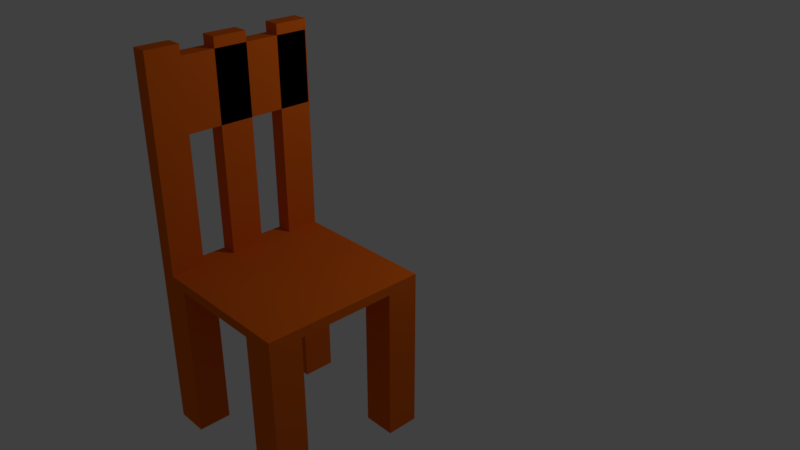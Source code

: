 # Source: PRIYAMshah_CHAIR.blend  (saved by Blender 2.78.0; exported with 4.5.12 LTS)
import bpy
from mathutils import Matrix  # noqa: F401  (used for matrix-valued properties, if any)

bpy.ops.wm.read_factory_settings(use_empty=True)
scene = bpy.context.scene
scene.name = 'Scene'

# ---- collections
col_collection_1 = bpy.data.collections.new('Collection 1'); scene.collection.children.link(col_collection_1)

# ---- materials (node trees are filled in below, after node groups)
mat_material = bpy.data.materials.new('Material')
mat_material.alpha_threshold = 0.0
mat_material.use_transparent_shadow = False
mat_material.diffuse_color = (0.8, 0.1397, 0.008419, 1.0)
mat_material.specular_color = (1.0, 0.08598, 0.001032)
mat_material.roughness = 0.5
mat_material.line_color = (0.0, 0.0, 0.0, 1.0)

# ---- material node trees

# ---- world
world_world = bpy.data.worlds.new('World'); scene.world = world_world
world_world.color = (0.05088, 0.05088, 0.05088)
world_world.use_sun_shadow = False
world_world.sun_shadow_jitter_overblur = 0.0
world_world.cycles.sampling_method = 'MANUAL'

# ---- cameras
cam_camera = bpy.data.cameras.new('Camera')
cam_camera.clip_end = 100.0
cam_camera.lens = 35.0
cam_camera.sensor_width = 32.0
cam_camera.sensor_height = 18.0
cam_camera.ortho_scale = 7.314
cam_camera.dof.focus_distance = 0.0
cam_camera.dof.aperture_fstop = 128.0

# ---- lights
light_lamp = bpy.data.lights.new('Lamp', 'POINT')
light_lamp.transmission_factor = 0.0
light_lamp.cutoff_distance = 30.0
light_lamp.energy = 100.0
light_lamp.shadow_buffer_clip_start = 1.001
light_lamp.shadow_soft_size = 0.1
light_lamp.shadow_maximum_resolution = 0.006
light_lamp.use_absolute_resolution = True

# ---- meshes
me_cube = bpy.data.meshes.new('Cube')
me_cube.from_pydata([(1.0, 1.0, -1.0), (1.0, -1.0, -1.0), (-1.0, -1.0, -1.0), (-1.0, 1.0, -1.0), (1.0, 1.0, 1.0), (1.0, -1.0, 1.0), (-1.0, -1.0, 1.0), (-1.0, 1.0, 1.0), (1.0, 0.6, -1.0), (1.0, 0.2, -1.0), (1.0, -0.2, -1.0), (1.0, -0.6, -1.0), (-1.0, -0.6, -1.0), (-1.0, -0.2, -1.0), (-1.0, 0.2, -1.0), (-1.0, 0.6, -1.0), (1.0, 0.6, 1.0), (1.0, 0.2, 1.0), (1.0, -0.2, 1.0), (1.0, -0.6, 1.0), (-1.0, -0.6, 1.0), (-1.0, -0.2, 1.0), (-1.0, 0.2, 1.0), (-1.0, 0.6, 1.0), (0.6, 1.0, -1.0), (0.2, 1.0, -1.0), (-0.2, 1.0, -1.0), (-0.6, 1.0, -1.0), (0.6, -1.0, -1.0), (0.2, -1.0, -1.0), (-0.2, -1.0, -1.0), (-0.6, -1.0, -1.0), (0.6, 1.0, 1.0), (0.2, 1.0, 1.0), (-0.2, 1.0, 1.0), (-0.6, 1.0, 1.0), (0.6, -1.0, 1.0), (0.2, -1.0, 1.0), (-0.2, -1.0, 1.0), (-0.6, -1.0, 1.0), (-0.6, 0.6, 1.0), (-0.2, 0.6, 1.0), (0.2, 0.6, 1.0), (0.6, 0.6, 1.0), (-0.6, 0.2, 1.0), (-0.2, 0.2, 1.0), (0.2, 0.2, 1.0), (0.6, 0.2, 1.0), (-0.6, -0.2, 1.0), (-0.2, -0.2, 1.0), (0.2, -0.2, 1.0), (0.6, -0.2, 1.0), (-0.6, -0.6, 1.0), (-0.2, -0.6, 1.0), (0.2, -0.6, 1.0), (0.6, -0.6, 1.0), (0.6, 0.6, -1.0), (0.2, 0.6, -1.0), (-0.2, 0.6, -1.0), (-0.6, 0.6, -1.0), (0.6, 0.2, -1.0), (0.2, 0.2, -1.0), (-0.2, 0.2, -1.0), (-0.6, 0.2, -1.0), (0.6, -0.2, -1.0), (0.2, -0.2, -1.0), (-0.2, -0.2, -1.0), (-0.6, -0.2, -1.0), (0.6, -0.6, -1.0), (0.2, -0.6, -1.0), (-0.2, -0.6, -1.0), (-0.6, -0.6, -1.0), (1.0, -0.6, -34.03), (1.0, -1.0, -34.03), (-0.6, 1.0, -34.03), (-1.0, 1.0, -34.03), (-0.6, -1.0, -34.03), (-1.0, -1.0, -34.03), (-1.0, 0.6, -34.03), (1.0, 1.0, -34.03), (1.0, 0.6, -34.03), (-1.0, -0.6, -34.03), (-0.6, 0.6, -34.03), (-0.6, -0.6, -34.03), (0.6, 1.0, -34.03), (0.6, -1.0, -34.03), (0.6, 0.6, -34.03), (0.6, -0.6, -34.03), (-0.8, 1.0, -1.0), (-0.8, -1.0, -1.0), (-0.8, 1.0, 1.0), (-0.8, -1.0, 1.0), (-0.8, 0.6, -1.0), (-0.8, 0.2, -1.0), (-0.8, -0.2, -1.0), (-0.8, -0.6, -1.0), (-0.8, 0.6, 1.0), (-0.8, 0.2, 1.0), (-0.8, -0.2, 1.0), (-0.8, -0.6, 1.0), (-0.8, 1.0, -34.03), (-0.8, -1.0, -34.03), (-0.8, 0.6, -34.03), (-0.8, -0.6, -34.03), (-0.8, 1.0, 45.05), (-1.0, 1.0, 45.05), (-0.8, -1.0, 45.05), (-1.0, -1.0, 45.05), (-1.0, 0.6, 45.05), (-1.0, -0.6, 45.05), (-1.0, -0.2, 45.05), (-1.0, 0.2, 45.05), (-0.8, 0.6, 45.05), (-0.8, 0.2, 45.05), (-0.8, -0.2, 45.05), (-0.8, -0.6, 45.05), (-0.8, -0.6, 28.2), (-0.8, -0.6, 42.89), (-0.8, -1.0, 42.89), (-0.8, -1.0, 28.2), (-1.0, -0.6, 28.2), (-1.0, -0.6, 42.89), (-1.0, -1.0, 42.89), (-1.0, -1.0, 28.2), (-0.8, -0.2, 27.68), (-0.8, -0.2, 42.36), (-1.0, -0.2, 42.36), (-1.0, -0.2, 27.68), (-1.0, 0.2, 42.36), (-1.0, 0.2, 27.68), (-0.8, 0.2, 27.68), (-0.8, 0.2, 42.36), (-1.0, 1.0, 27.01), (-1.0, 1.0, 41.69), (-0.8, 1.0, 41.69), (-0.8, 1.0, 27.01), (-0.8, 0.6, 41.69), (-0.8, 0.6, 27.01), (-1.0, 0.6, 41.69), (-1.0, 0.6, 27.01), (-0.8, 0.6, 41.69), (-0.8, 0.6, 27.01), (-1.0, 0.6, 41.69), (-1.0, 0.6, 27.01), (-1.0, 0.2, 42.36), (-1.0, 0.2, 27.68), (-0.8, 0.2, 27.68), (-0.8, 0.2, 42.36), (-0.8, 0.9864, 28.2), (-0.8, 0.9864, 42.89), (-1.0, 0.9864, 28.2), (-1.0, 0.9864, 42.89)], [], [(56, 24, 84, 86), (128, 126, 110, 111), (11, 19, 5, 1), (89, 91, 6, 2), (15, 23, 7, 3), (90, 88, 3, 7), (2, 6, 20, 12), (12, 20, 21, 13), (13, 21, 22, 14), (14, 22, 23, 15), (0, 4, 16, 8), (8, 16, 17, 9), (9, 17, 18, 10), (10, 18, 19, 11), (134, 133, 105, 104), (96, 23, 22, 97), (126, 125, 114, 110), (98, 21, 20, 99), (11, 1, 73, 72), (92, 93, 14, 15), (93, 94, 13, 14), (94, 95, 12, 13), (10, 11, 68, 64), (64, 68, 69, 65), (65, 69, 70, 66), (66, 70, 71, 67), (9, 10, 64, 60), (60, 64, 65, 61), (61, 65, 66, 62), (62, 66, 67, 63), (8, 9, 60, 56), (56, 60, 61, 57), (57, 61, 62, 58), (58, 62, 63, 59), (24, 0, 79, 84), (24, 56, 57, 25), (25, 57, 58, 26), (26, 58, 59, 27), (18, 51, 55, 19), (51, 50, 54, 55), (50, 49, 53, 54), (49, 48, 52, 53), (17, 47, 51, 18), (47, 46, 50, 51), (46, 45, 49, 50), (45, 44, 48, 49), (16, 43, 47, 17), (43, 42, 46, 47), (42, 41, 45, 46), (41, 40, 44, 45), (4, 32, 43, 16), (32, 33, 42, 43), (33, 34, 41, 42), (34, 35, 40, 41), (4, 0, 24, 32), (32, 24, 25, 33), (33, 25, 26, 34), (34, 26, 27, 35), (1, 5, 36, 28), (28, 36, 37, 29), (29, 37, 38, 30), (30, 38, 39, 31), (19, 55, 36, 5), (55, 54, 37, 36), (54, 53, 38, 37), (53, 52, 39, 38), (68, 11, 72, 87), (68, 28, 29, 69), (69, 29, 30, 70), (70, 30, 31, 71), (103, 101, 77, 81), (100, 102, 78, 75), (79, 80, 86, 84), (72, 73, 85, 87), (88, 27, 74, 100), (2, 12, 81, 77), (8, 56, 86, 80), (28, 68, 87, 85), (89, 2, 77, 101), (92, 15, 78, 102), (27, 59, 82, 74), (1, 28, 85, 73), (0, 8, 80, 79), (15, 3, 75, 78), (71, 31, 76, 83), (95, 71, 83, 103), (12, 95, 103, 81), (59, 92, 102, 82), (31, 89, 101, 76), (3, 88, 100, 75), (74, 82, 102, 100), (83, 76, 101, 103), (67, 71, 95, 94), (63, 67, 94, 93), (59, 63, 93, 92), (48, 98, 99, 52), (44, 97, 98, 48), (40, 96, 97, 44), (35, 90, 96, 40), (35, 27, 88, 90), (31, 39, 91, 89), (52, 99, 91, 39), (115, 109, 107, 106), (104, 105, 108, 112), (113, 111, 110, 114), (118, 117, 115, 106), (136, 134, 104, 112), (117, 121, 109, 115), (138, 136, 112, 108), (122, 118, 106, 107), (121, 122, 107, 109), (125, 131, 113, 114), (133, 138, 108, 105), (131, 128, 111, 113), (20, 6, 123, 120), (120, 123, 122, 121), (6, 91, 119, 123), (123, 119, 118, 122), (99, 20, 120, 116), (121, 117, 149, 151), (91, 99, 116, 119), (119, 116, 117, 118), (97, 22, 129, 130), (130, 129, 145, 146), (98, 97, 130, 124), (124, 130, 131, 125), (21, 98, 124, 127), (127, 124, 125, 126), (22, 21, 127, 129), (129, 127, 126, 128), (7, 23, 139, 132), (132, 139, 138, 133), (23, 96, 137, 139), (138, 139, 143, 142), (96, 90, 135, 137), (137, 135, 134, 136), (90, 7, 132, 135), (135, 132, 133, 134), (143, 141, 140, 142), (137, 136, 140, 141), (139, 137, 141, 143), (136, 138, 142, 140), (146, 145, 144, 147), (128, 131, 147, 144), (131, 130, 146, 147), (129, 128, 144, 145), (148, 150, 151, 149), (120, 121, 151, 150), (117, 116, 148, 149), (116, 120, 150, 148)])
me_cube.materials.append(mat_material)
me_cube.use_remesh_preserve_volume = False
me_cube.use_remesh_preserve_attributes = False
me_cube.use_mirror_vertex_groups = False
me_cube.update()

# ---- objects
ob_cube = bpy.data.objects.new('Cube', me_cube)
ob_lamp = bpy.data.objects.new('Lamp', light_lamp)
ob_camera = bpy.data.objects.new('Camera', cam_camera)

# ---- transforms, parenting, visibility, modifiers, constraints
ob_cube.location = (1.477, -1.328, 1.855)
ob_cube.scale = (1.0, 1.0, 0.05772)
ob_cube.lock_rotations_4d = False
ob_cube.empty_display_type = 'ARROWS'
ob_cube.lineart.crease_threshold = 0.0
ob_lamp.location = (4.076, 1.005, 5.904)
ob_lamp.rotation_euler = (0.6503, 0.05522, 1.866)
ob_lamp.lock_rotations_4d = False
ob_lamp.empty_display_type = 'ARROWS'
ob_lamp.color = (0.0, 0.0, 0.0, 0.0)
ob_lamp.lineart.crease_threshold = 0.0
ob_camera.location = (8.531, -6.276, 6.744)
ob_camera.rotation_euler = (1.109, 0.0, 0.8149)
ob_camera.scale = (2.46, 2.46, 2.46)
ob_camera.lock_rotations_4d = False
ob_camera.empty_display_type = 'ARROWS'
ob_camera.color = (0.0, 0.0, 0.0, 0.0)
ob_camera.display_type = 'WIRE'
ob_camera.lineart.crease_threshold = 0.0

# ---- collection membership
col_collection_1.objects.link(ob_cube)
col_collection_1.objects.link(ob_lamp)
col_collection_1.objects.link(ob_camera)

# ---- scene / render settings (as saved in the file)
scene.camera = ob_camera
scene.frame_start = 1; scene.frame_end = 250; scene.frame_set(1)
scene.render.engine = 'BLENDER_EEVEE_NEXT'
scene.render.image_settings.file_format = 'JPEG'
scene.render.resolution_percentage = 50
scene.render.dither_intensity = 0.0
scene.cycles.use_denoising = False
scene.cycles.samples = 128
scene.cycles.sampling_pattern = 'TABULATED_SOBOL'
scene.cycles.light_sampling_threshold = 0.0
scene.cycles.use_adaptive_sampling = False
scene.cycles.use_light_tree = False
scene.cycles.blur_glossy = 0.0
scene.cycles.sample_clamp_indirect = 0.0
scene.view_settings.view_transform = 'Standard'
bpy.context.view_layer.update()
